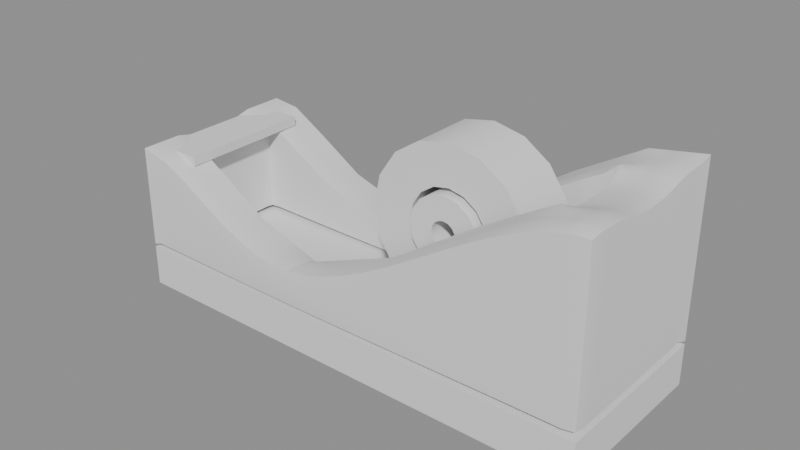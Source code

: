 # Source: scotch_c60_surface.blend  (saved by Blender 5.2.44; exported with 4.5.12 LTS)
import bpy
from mathutils import Matrix  # noqa: F401  (used for matrix-valued properties, if any)

bpy.ops.wm.read_factory_settings(use_empty=True)
scene = bpy.context.scene
scene.name = 'Scene'

# ---- meshes
me_lower_weighted_basemesh = bpy.data.meshes.new('lower_weighted_baseMesh')
me_lower_weighted_basemesh.from_pydata([(-0.07935, -0.02855, 0.0), (0.07935, -0.02855, 0.0), (0.07935, -0.02855, 0.0135), (-0.07935, -0.02855, 0.0135), (-0.07935, 0.02855, 0.0), (0.07935, 0.02855, 0.0), (0.07935, 0.02855, 0.0135), (-0.07935, 0.02855, 0.0135)], [], [(3, 2, 1, 0), (4, 5, 6, 7), (0, 1, 5, 4), (1, 2, 6, 5), (2, 3, 7, 6), (3, 0, 4, 7)])
me_lower_weighted_basemesh.polygons.foreach_set('use_smooth', [True] * 6)
_k = set([(0, 1), (0, 3), (0, 4), (1, 2), (1, 5), (2, 3), (2, 6), (3, 7), (4, 5), (4, 7), (5, 6), (6, 7)])
me_lower_weighted_basemesh.attributes.new('sharp_edge', 'BOOLEAN', 'EDGE').data.foreach_set('value', [ (min(e.vertices), max(e.vertices)) in _k for e in me_lower_weighted_basemesh.edges])
_uv = me_lower_weighted_basemesh.uv_layers.new(name='ProfileUV')
_uv.uv.foreach_set('vector', [-0.07935, 0.0135, 0.07935, 0.0135, 0.07935, 0.0, -0.07935, 0.0, -0.07935, 0.0, 0.07935, 0.0, 0.07935, 0.0135, -0.07935, 0.0135, -0.07935, 0.0, 0.07935, 0.0, 0.07935, 0.0, -0.07935, 0.0, 0.07935, 0.0, 0.07935, 0.0135, 0.07935, 0.0135, 0.07935, 0.0, 0.07935, 0.0135, -0.07935, 0.0135, -0.07935, 0.0135, 0.07935, 0.0135, -0.07935, 0.0135, -0.07935, 0.0, -0.07935, 0.0, -0.07935, 0.0135])
me_lower_weighted_basemesh.update()
me_connected_upper_shellmesh = bpy.data.meshes.new('connected_upper_shellMesh')
me_connected_upper_shellmesh.from_pydata([(-0.07935, -0.02855, 0.0145), (-0.07935, -0.015, 0.0145), (-0.07935, -0.007, 0.0145), (-0.07935, 0.007, 0.0145), (-0.07935, 0.015, 0.0145), (-0.07935, 0.02855, 0.0145), (-0.07, -0.02855, 0.0145), (-0.07, -0.015, 0.0145), (-0.07, -0.007, 0.0145), (-0.07, 0.007, 0.0145), (-0.07, 0.015, 0.0145), (-0.07, 0.02855, 0.0145), (-0.058, -0.02855, 0.0145), (-0.058, -0.015, 0.0145), (-0.058, 0.015, 0.0145), (-0.058, 0.02855, 0.0145), (-0.042, -0.02855, 0.0145), (-0.042, -0.015, 0.0145), (-0.042, 0.015, 0.0145), (-0.042, 0.02855, 0.0145), (-0.02, -0.02855, 0.0145), (-0.02, -0.015, 0.0145), (-0.02, 0.015, 0.0145), (-0.02, 0.02855, 0.0145), (0.01, -0.02855, 0.0145), (0.01, -0.015, 0.0145), (0.01, 0.015, 0.0145), (0.01, 0.02855, 0.0145), (0.04, -0.02855, 0.0145), (0.04, -0.015, 0.0145), (0.04, 0.015, 0.0145), (0.04, 0.02855, 0.0145), (0.062, -0.02855, 0.0145), (0.062, -0.015, 0.0145), (0.062, -0.007, 0.0145), (0.062, 0.007, 0.0145), (0.062, 0.015, 0.0145), (0.062, 0.02855, 0.0145), (0.07935, -0.02855, 0.0145), (0.07935, -0.015, 0.0145), (0.07935, -0.007, 0.0145), (0.07935, 0.007, 0.0145), (0.07935, 0.015, 0.0145), (0.07935, 0.02855, 0.0145), (-0.07935, -0.02855, 0.048), (-0.07935, -0.015, 0.048), (-0.07935, -0.007, 0.046), (-0.07935, 0.007, 0.046), (-0.07935, 0.015, 0.048), (-0.07935, 0.02855, 0.048), (-0.07, -0.02855, 0.047), (-0.07, -0.015, 0.047), (-0.07, -0.007, 0.043), (-0.07, 0.007, 0.043), (-0.07, 0.015, 0.047), (-0.07, 0.02855, 0.047), (-0.058, -0.02855, 0.04), (-0.058, -0.015, 0.04), (-0.058, 0.015, 0.04), (-0.058, 0.02855, 0.04), (-0.042, -0.02855, 0.03), (-0.042, -0.015, 0.03), (-0.042, 0.015, 0.03), (-0.042, 0.02855, 0.03), (-0.02, -0.02855, 0.023), (-0.02, -0.015, 0.023), (-0.02, 0.015, 0.023), (-0.02, 0.02855, 0.023), (0.01, -0.02855, 0.035), (0.01, -0.015, 0.035), (0.01, 0.015, 0.035), (0.01, 0.02855, 0.035), (0.04, -0.02855, 0.055), (0.04, -0.015, 0.055), (0.04, 0.015, 0.055), (0.04, 0.02855, 0.055), (0.062, -0.02855, 0.068), (0.062, -0.015, 0.068), (0.062, -0.007, 0.064), (0.062, 0.007, 0.064), (0.062, 0.015, 0.068), (0.062, 0.02855, 0.068), (0.07935, -0.02855, 0.071), (0.07935, -0.015, 0.071), (0.07935, -0.007, 0.068), (0.07935, 0.007, 0.068), (0.07935, 0.015, 0.071), (0.07935, 0.02855, 0.071)], [], [(0, 1, 7, 6), (50, 51, 45, 44), (1, 2, 8, 7), (51, 52, 46, 45), (2, 3, 9, 8), (52, 53, 47, 46), (3, 4, 10, 9), (53, 54, 48, 47), (4, 5, 11, 10), (54, 55, 49, 48), (6, 7, 13, 12), (56, 57, 51, 50), (10, 11, 15, 14), (58, 59, 55, 54), (12, 13, 17, 16), (60, 61, 57, 56), (14, 15, 19, 18), (62, 63, 59, 58), (16, 17, 21, 20), (64, 65, 61, 60), (18, 19, 23, 22), (66, 67, 63, 62), (20, 21, 25, 24), (68, 69, 65, 64), (22, 23, 27, 26), (70, 71, 67, 66), (24, 25, 29, 28), (72, 73, 69, 68), (26, 27, 31, 30), (74, 75, 71, 70), (28, 29, 33, 32), (76, 77, 73, 72), (30, 31, 37, 36), (80, 81, 75, 74), (32, 33, 39, 38), (82, 83, 77, 76), (33, 34, 40, 39), (83, 84, 78, 77), (34, 35, 41, 40), (84, 85, 79, 78), (35, 36, 42, 41), (85, 86, 80, 79), (36, 37, 43, 42), (86, 87, 81, 80), (0, 1, 45, 44), (0, 6, 50, 44), (1, 2, 46, 45), (2, 3, 47, 46), (3, 4, 48, 47), (4, 5, 49, 48), (5, 11, 55, 49), (6, 12, 56, 50), (7, 8, 52, 51), (7, 13, 57, 51), (8, 9, 53, 52), (9, 10, 54, 53), (10, 14, 58, 54), (11, 15, 59, 55), (12, 16, 60, 56), (13, 17, 61, 57), (14, 18, 62, 58), (15, 19, 63, 59), (16, 20, 64, 60), (17, 21, 65, 61), (18, 22, 66, 62), (19, 23, 67, 63), (20, 24, 68, 64), (21, 25, 69, 65), (22, 26, 70, 66), (23, 27, 71, 67), (24, 28, 72, 68), (25, 29, 73, 69), (26, 30, 74, 70), (27, 31, 75, 71), (28, 32, 76, 72), (29, 33, 77, 73), (30, 36, 80, 74), (31, 37, 81, 75), (32, 38, 82, 76), (33, 34, 78, 77), (34, 35, 79, 78), (35, 36, 80, 79), (37, 43, 87, 81), (38, 39, 83, 82), (39, 40, 84, 83), (40, 41, 85, 84), (41, 42, 86, 85), (42, 43, 87, 86)])
me_connected_upper_shellmesh.polygons.foreach_set('use_smooth', [True] * 88)
_k = set([(0, 1), (0, 6), (0, 44), (1, 2), (2, 3), (3, 4), (4, 5), (5, 11), (5, 49), (6, 12), (7, 8), (7, 13), (7, 51), (8, 9), (9, 10), (10, 14), (10, 54), (11, 15), (12, 16), (13, 17), (14, 18), (15, 19), (16, 20), (17, 21), (18, 22), (19, 23), (20, 24), (21, 25), (22, 26), (23, 27), (24, 28), (25, 29), (26, 30), (27, 31), (28, 32), (29, 33), (30, 36), (31, 37), (32, 38), (33, 34), (33, 77), (34, 35), (35, 36), (36, 80), (37, 43), (38, 39), (38, 82), (39, 40), (40, 41), (41, 42), (42, 43), (43, 87), (44, 45), (44, 50), (45, 46), (46, 47), (47, 48), (48, 49), (49, 55), (50, 56), (51, 52), (51, 57), (52, 53), (53, 54), (54, 58), (55, 59), (56, 60), (57, 61), (58, 62), (59, 63), (60, 64), (61, 65), (62, 66), (63, 67), (64, 65), (64, 68), (65, 69), (66, 67), (66, 70), (67, 71), (68, 72), (69, 73), (70, 74), (71, 75), (72, 76), (73, 77), (74, 80), (75, 81), (76, 82), (77, 78), (78, 79), (79, 80), (81, 87), (82, 83), (83, 84), (84, 85), (85, 86), (86, 87)])
me_connected_upper_shellmesh.attributes.new('sharp_edge', 'BOOLEAN', 'EDGE').data.foreach_set('value', [ (min(e.vertices), max(e.vertices)) in _k for e in me_connected_upper_shellmesh.edges])
_k = {(0, 6): 0.65, (0, 1): 0.65, (44, 50): 0.65, (44, 45): 0.65, (1, 2): 0.65, (7, 8): 0.65, (51, 52): 0.65, (45, 46): 0.65, (2, 3): 0.65, (8, 9): 0.65, (52, 53): 0.65, (46, 47): 0.65, (3, 4): 0.65, (9, 10): 0.65, (53, 54): 0.65, (47, 48): 0.65, (4, 5): 0.65, (5, 11): 0.65, (49, 55): 0.65, (48, 49): 0.65, (6, 12): 0.65, (7, 13): 0.65, (50, 56): 0.65, (51, 57): 0.65, (10, 14): 0.65, (11, 15): 0.65, (54, 58): 0.65, (55, 59): 0.65, (12, 16): 0.65, (13, 17): 0.65, (56, 60): 0.65, (57, 61): 0.65, (14, 18): 0.65, (15, 19): 0.65, (58, 62): 0.65, (59, 63): 0.65, (16, 20): 0.65, (17, 21): 0.65, (60, 64): 0.65, (61, 65): 0.65, (18, 22): 0.65, (19, 23): 0.65, (62, 66): 0.65, (63, 67): 0.65, (20, 24): 0.65, (21, 25): 0.65, (64, 68): 0.65, (65, 69): 0.65, (22, 26): 0.65, (23, 27): 0.65, (66, 70): 0.65, (67, 71): 0.65, (24, 28): 0.65, (25, 29): 0.65, (68, 72): 0.65, (69, 73): 0.65, (26, 30): 0.65, (27, 31): 0.65, (70, 74): 0.65, (71, 75): 0.65, (28, 32): 0.65, (29, 33): 0.65, (72, 76): 0.65, (73, 77): 0.65, (30, 36): 0.65, (31, 37): 0.65, (74, 80): 0.65, (75, 81): 0.65, (32, 38): 0.65, (38, 39): 0.65, (76, 82): 0.65, (82, 83): 0.65, (33, 34): 0.65, (39, 40): 0.65, (83, 84): 0.65, (77, 78): 0.65, (34, 35): 0.65, (40, 41): 0.65, (84, 85): 0.65, (78, 79): 0.65, (35, 36): 0.65, (41, 42): 0.65, (85, 86): 0.65, (79, 80): 0.65, (37, 43): 0.65, (42, 43): 0.65, (86, 87): 0.65, (81, 87): 0.65, (0, 44): 0.65, (5, 49): 0.65, (7, 51): 0.65, (10, 54): 0.65, (33, 77): 0.65, (36, 80): 0.65, (38, 82): 0.65, (43, 87): 0.65}
me_connected_upper_shellmesh.attributes.new('crease_edge', 'FLOAT', 'EDGE').data.foreach_set('value', [_k.get((min(e.vertices), max(e.vertices)), 0.0) for e in me_connected_upper_shellmesh.edges])
_uv = me_connected_upper_shellmesh.uv_layers.new(name='QuadShellUV')
_uv.uv.foreach_set('vector', [0.0, 0.0, 1.0, 0.0, 1.0, 1.0, 0.0, 1.0, 0.0, 0.0, 1.0, 0.0, 1.0, 1.0, 0.0, 1.0, 0.0, 0.0, 1.0, 0.0, 1.0, 1.0, 0.0, 1.0, 0.0, 0.0, 1.0, 0.0, 1.0, 1.0, 0.0, 1.0, 0.0, 0.0, 1.0, 0.0, 1.0, 1.0, 0.0, 1.0, 0.0, 0.0, 1.0, 0.0, 1.0, 1.0, 0.0, 1.0, 0.0, 0.0, 1.0, 0.0, 1.0, 1.0, 0.0, 1.0, 0.0, 0.0, 1.0, 0.0, 1.0, 1.0, 0.0, 1.0, 0.0, 0.0, 1.0, 0.0, 1.0, 1.0, 0.0, 1.0, 0.0, 0.0, 1.0, 0.0, 1.0, 1.0, 0.0, 1.0, 0.0, 0.0, 1.0, 0.0, 1.0, 1.0, 0.0, 1.0, 0.0, 0.0, 1.0, 0.0, 1.0, 1.0, 0.0, 1.0, 0.0, 0.0, 1.0, 0.0, 1.0, 1.0, 0.0, 1.0, 0.0, 0.0, 1.0, 0.0, 1.0, 1.0, 0.0, 1.0, 0.0, 0.0, 1.0, 0.0, 1.0, 1.0, 0.0, 1.0, 0.0, 0.0, 1.0, 0.0, 1.0, 1.0, 0.0, 1.0, 0.0, 0.0, 1.0, 0.0, 1.0, 1.0, 0.0, 1.0, 0.0, 0.0, 1.0, 0.0, 1.0, 1.0, 0.0, 1.0, 0.0, 0.0, 1.0, 0.0, 1.0, 1.0, 0.0, 1.0, 0.0, 0.0, 1.0, 0.0, 1.0, 1.0, 0.0, 1.0, 0.0, 0.0, 1.0, 0.0, 1.0, 1.0, 0.0, 1.0, 0.0, 0.0, 1.0, 0.0, 1.0, 1.0, 0.0, 1.0, 0.0, 0.0, 1.0, 0.0, 1.0, 1.0, 0.0, 1.0, 0.0, 0.0, 1.0, 0.0, 1.0, 1.0, 0.0, 1.0, 0.0, 0.0, 1.0, 0.0, 1.0, 1.0, 0.0, 1.0, 0.0, 0.0, 1.0, 0.0, 1.0, 1.0, 0.0, 1.0, 0.0, 0.0, 1.0, 0.0, 1.0, 1.0, 0.0, 1.0, 0.0, 0.0, 1.0, 0.0, 1.0, 1.0, 0.0, 1.0, 0.0, 0.0, 1.0, 0.0, 1.0, 1.0, 0.0, 1.0, 0.0, 0.0, 1.0, 0.0, 1.0, 1.0, 0.0, 1.0, 0.0, 0.0, 1.0, 0.0, 1.0, 1.0, 0.0, 1.0, 0.0, 0.0, 1.0, 0.0, 1.0, 1.0, 0.0, 1.0, 0.0, 0.0, 1.0, 0.0, 1.0, 1.0, 0.0, 1.0, 0.0, 0.0, 1.0, 0.0, 1.0, 1.0, 0.0, 1.0, 0.0, 0.0, 1.0, 0.0, 1.0, 1.0, 0.0, 1.0, 0.0, 0.0, 1.0, 0.0, 1.0, 1.0, 0.0, 1.0, 0.0, 0.0, 1.0, 0.0, 1.0, 1.0, 0.0, 1.0, 0.0, 0.0, 1.0, 0.0, 1.0, 1.0, 0.0, 1.0, 0.0, 0.0, 1.0, 0.0, 1.0, 1.0, 0.0, 1.0, 0.0, 0.0, 1.0, 0.0, 1.0, 1.0, 0.0, 1.0, 0.0, 0.0, 1.0, 0.0, 1.0, 1.0, 0.0, 1.0, 0.0, 0.0, 1.0, 0.0, 1.0, 1.0, 0.0, 1.0, 0.0, 0.0, 1.0, 0.0, 1.0, 1.0, 0.0, 1.0, 0.0, 0.0, 1.0, 0.0, 1.0, 1.0, 0.0, 1.0, 0.0, 0.0, 1.0, 0.0, 1.0, 1.0, 0.0, 1.0, 0.0, 0.0, 1.0, 0.0, 1.0, 1.0, 0.0, 1.0, 0.0, 0.0, 1.0, 0.0, 1.0, 1.0, 0.0, 1.0, 0.0, 0.0, 1.0, 0.0, 1.0, 1.0, 0.0, 1.0, 0.0, 0.0, 1.0, 0.0, 1.0, 1.0, 0.0, 1.0, 0.0, 0.0, 1.0, 0.0, 1.0, 1.0, 0.0, 1.0, 0.0, 0.0, 1.0, 0.0, 1.0, 1.0, 0.0, 1.0, 0.0, 0.0, 1.0, 0.0, 1.0, 1.0, 0.0, 1.0, 0.0, 0.0, 1.0, 0.0, 1.0, 1.0, 0.0, 1.0, 0.0, 0.0, 1.0, 0.0, 1.0, 1.0, 0.0, 1.0, 0.0, 0.0, 1.0, 0.0, 1.0, 1.0, 0.0, 1.0, 0.0, 0.0, 1.0, 0.0, 1.0, 1.0, 0.0, 1.0, 0.0, 0.0, 1.0, 0.0, 1.0, 1.0, 0.0, 1.0, 0.0, 0.0, 1.0, 0.0, 1.0, 1.0, 0.0, 1.0, 0.0, 0.0, 1.0, 0.0, 1.0, 1.0, 0.0, 1.0, 0.0, 0.0, 1.0, 0.0, 1.0, 1.0, 0.0, 1.0, 0.0, 0.0, 1.0, 0.0, 1.0, 1.0, 0.0, 1.0, 0.0, 0.0, 1.0, 0.0, 1.0, 1.0, 0.0, 1.0, 0.0, 0.0, 1.0, 0.0, 1.0, 1.0, 0.0, 1.0, 0.0, 0.0, 1.0, 0.0, 1.0, 1.0, 0.0, 1.0, 0.0, 0.0, 1.0, 0.0, 1.0, 1.0, 0.0, 1.0, 0.0, 0.0, 1.0, 0.0, 1.0, 1.0, 0.0, 1.0, 0.0, 0.0, 1.0, 0.0, 1.0, 1.0, 0.0, 1.0, 0.0, 0.0, 1.0, 0.0, 1.0, 1.0, 0.0, 1.0, 0.0, 0.0, 1.0, 0.0, 1.0, 1.0, 0.0, 1.0, 0.0, 0.0, 1.0, 0.0, 1.0, 1.0, 0.0, 1.0, 0.0, 0.0, 1.0, 0.0, 1.0, 1.0, 0.0, 1.0, 0.0, 0.0, 1.0, 0.0, 1.0, 1.0, 0.0, 1.0, 0.0, 0.0, 1.0, 0.0, 1.0, 1.0, 0.0, 1.0, 0.0, 0.0, 1.0, 0.0, 1.0, 1.0, 0.0, 1.0, 0.0, 0.0, 1.0, 0.0, 1.0, 1.0, 0.0, 1.0, 0.0, 0.0, 1.0, 0.0, 1.0, 1.0, 0.0, 1.0, 0.0, 0.0, 1.0, 0.0, 1.0, 1.0, 0.0, 1.0, 0.0, 0.0, 1.0, 0.0, 1.0, 1.0, 0.0, 1.0, 0.0, 0.0, 1.0, 0.0, 1.0, 1.0, 0.0, 1.0, 0.0, 0.0, 1.0, 0.0, 1.0, 1.0, 0.0, 1.0, 0.0, 0.0, 1.0, 0.0, 1.0, 1.0, 0.0, 1.0, 0.0, 0.0, 1.0, 0.0, 1.0, 1.0, 0.0, 1.0, 0.0, 0.0, 1.0, 0.0, 1.0, 1.0, 0.0, 1.0, 0.0, 0.0, 1.0, 0.0, 1.0, 1.0, 0.0, 1.0, 0.0, 0.0, 1.0, 0.0, 1.0, 1.0, 0.0, 1.0, 0.0, 0.0, 1.0, 0.0, 1.0, 1.0, 0.0, 1.0, 0.0, 0.0, 1.0, 0.0, 1.0, 1.0, 0.0, 1.0, 0.0, 0.0, 1.0, 0.0, 1.0, 1.0, 0.0, 1.0])
me_connected_upper_shellmesh.update()
me_tape_rollmesh = bpy.data.meshes.new('tape_rollMesh')
me_tape_rollmesh.from_pydata([(0.013, 0.0, -0.01), (0.026, 0.0, -0.01), (0.026, 0.0, 0.01), (0.013, 0.0, 0.01), (0.01201, 0.004975, -0.01), (0.02402, 0.00995, -0.01), (0.02402, 0.00995, 0.01), (0.01201, 0.004975, 0.01), (0.009192, 0.009192, -0.01), (0.01838, 0.01838, -0.01), (0.01838, 0.01838, 0.01), (0.009192, 0.009192, 0.01), (0.004975, 0.01201, -0.01), (0.00995, 0.02402, -0.01), (0.00995, 0.02402, 0.01), (0.004975, 0.01201, 0.01), (7.96e-19, 0.013, -0.01), (1.592e-18, 0.026, -0.01), (1.592e-18, 0.026, 0.01), (7.96e-19, 0.013, 0.01), (-0.004975, 0.01201, -0.01), (-0.00995, 0.02402, -0.01), (-0.00995, 0.02402, 0.01), (-0.004975, 0.01201, 0.01), (-0.009192, 0.009192, -0.01), (-0.01838, 0.01838, -0.01), (-0.01838, 0.01838, 0.01), (-0.009192, 0.009192, 0.01), (-0.01201, 0.004975, -0.01), (-0.02402, 0.00995, -0.01), (-0.02402, 0.00995, 0.01), (-0.01201, 0.004975, 0.01), (-0.013, 1.592e-18, -0.01), (-0.026, 3.184e-18, -0.01), (-0.026, 3.184e-18, 0.01), (-0.013, 1.592e-18, 0.01), (-0.01201, -0.004975, -0.01), (-0.02402, -0.00995, -0.01), (-0.02402, -0.00995, 0.01), (-0.01201, -0.004975, 0.01), (-0.009192, -0.009192, -0.01), (-0.01838, -0.01838, -0.01), (-0.01838, -0.01838, 0.01), (-0.009192, -0.009192, 0.01), (-0.004975, -0.01201, -0.01), (-0.00995, -0.02402, -0.01), (-0.00995, -0.02402, 0.01), (-0.004975, -0.01201, 0.01), (-2.388e-18, -0.013, -0.01), (-4.776e-18, -0.026, -0.01), (-4.776e-18, -0.026, 0.01), (-2.388e-18, -0.013, 0.01), (0.004975, -0.01201, -0.01), (0.00995, -0.02402, -0.01), (0.00995, -0.02402, 0.01), (0.004975, -0.01201, 0.01), (0.009192, -0.009192, -0.01), (0.01838, -0.01838, -0.01), (0.01838, -0.01838, 0.01), (0.009192, -0.009192, 0.01), (0.01201, -0.004975, -0.01), (0.02402, -0.00995, -0.01), (0.02402, -0.00995, 0.01), (0.01201, -0.004975, 0.01)], [], [(0, 4, 5, 1), (1, 5, 6, 2), (2, 6, 7, 3), (3, 7, 4, 0), (4, 8, 9, 5), (5, 9, 10, 6), (6, 10, 11, 7), (7, 11, 8, 4), (8, 12, 13, 9), (9, 13, 14, 10), (10, 14, 15, 11), (11, 15, 12, 8), (12, 16, 17, 13), (13, 17, 18, 14), (14, 18, 19, 15), (15, 19, 16, 12), (16, 20, 21, 17), (17, 21, 22, 18), (18, 22, 23, 19), (19, 23, 20, 16), (20, 24, 25, 21), (21, 25, 26, 22), (22, 26, 27, 23), (23, 27, 24, 20), (24, 28, 29, 25), (25, 29, 30, 26), (26, 30, 31, 27), (27, 31, 28, 24), (28, 32, 33, 29), (29, 33, 34, 30), (30, 34, 35, 31), (31, 35, 32, 28), (32, 36, 37, 33), (33, 37, 38, 34), (34, 38, 39, 35), (35, 39, 36, 32), (36, 40, 41, 37), (37, 41, 42, 38), (38, 42, 43, 39), (39, 43, 40, 36), (40, 44, 45, 41), (41, 45, 46, 42), (42, 46, 47, 43), (43, 47, 44, 40), (44, 48, 49, 45), (45, 49, 50, 46), (46, 50, 51, 47), (47, 51, 48, 44), (48, 52, 53, 49), (49, 53, 54, 50), (50, 54, 55, 51), (51, 55, 52, 48), (52, 56, 57, 53), (53, 57, 58, 54), (54, 58, 59, 55), (55, 59, 56, 52), (56, 60, 61, 57), (57, 61, 62, 58), (58, 62, 63, 59), (59, 63, 60, 56), (60, 0, 1, 61), (61, 1, 2, 62), (62, 2, 3, 63), (63, 3, 0, 60)])
me_tape_rollmesh.polygons.foreach_set('use_smooth', [True] * 64)
_k = set([(0, 4), (0, 60), (1, 5), (1, 61), (2, 6), (2, 62), (3, 7), (3, 63), (4, 8), (5, 9), (6, 10), (7, 11), (8, 12), (9, 13), (10, 14), (11, 15), (12, 16), (13, 17), (14, 18), (15, 19), (16, 20), (17, 21), (18, 22), (19, 23), (20, 24), (21, 25), (22, 26), (23, 27), (24, 28), (25, 29), (26, 30), (27, 31), (28, 32), (29, 33), (30, 34), (31, 35), (32, 36), (33, 37), (34, 38), (35, 39), (36, 40), (37, 41), (38, 42), (39, 43), (40, 44), (41, 45), (42, 46), (43, 47), (44, 48), (45, 49), (46, 50), (47, 51), (48, 52), (49, 53), (50, 54), (51, 55), (52, 56), (53, 57), (54, 58), (55, 59), (56, 60), (57, 61), (58, 62), (59, 63)])
me_tape_rollmesh.attributes.new('sharp_edge', 'BOOLEAN', 'EDGE').data.foreach_set('value', [ (min(e.vertices), max(e.vertices)) in _k for e in me_tape_rollmesh.edges])
_uv = me_tape_rollmesh.uv_layers.new(name='ProfileUV')
_uv.uv.foreach_set('vector', [0.0, 0.0, 0.0625, 0.0, 0.0625, 0.0, 0.0, 0.0, 0.0, 0.0, 0.0625, 0.0, 0.0625, 1.0, 0.0, 1.0, 0.0, 1.0, 0.0625, 1.0, 0.0625, 1.0, 0.0, 1.0, 0.0, 1.0, 0.0625, 1.0, 0.0625, 0.0, 0.0, 0.0, 0.0625, 0.0, 0.125, 0.0, 0.125, 0.0, 0.0625, 0.0, 0.0625, 0.0, 0.125, 0.0, 0.125, 1.0, 0.0625, 1.0, 0.0625, 1.0, 0.125, 1.0, 0.125, 1.0, 0.0625, 1.0, 0.0625, 1.0, 0.125, 1.0, 0.125, 0.0, 0.0625, 0.0, 0.125, 0.0, 0.1875, 0.0, 0.1875, 0.0, 0.125, 0.0, 0.125, 0.0, 0.1875, 0.0, 0.1875, 1.0, 0.125, 1.0, 0.125, 1.0, 0.1875, 1.0, 0.1875, 1.0, 0.125, 1.0, 0.125, 1.0, 0.1875, 1.0, 0.1875, 0.0, 0.125, 0.0, 0.1875, 0.0, 0.25, 0.0, 0.25, 0.0, 0.1875, 0.0, 0.1875, 0.0, 0.25, 0.0, 0.25, 1.0, 0.1875, 1.0, 0.1875, 1.0, 0.25, 1.0, 0.25, 1.0, 0.1875, 1.0, 0.1875, 1.0, 0.25, 1.0, 0.25, 0.0, 0.1875, 0.0, 0.25, 0.0, 0.3125, 0.0, 0.3125, 0.0, 0.25, 0.0, 0.25, 0.0, 0.3125, 0.0, 0.3125, 1.0, 0.25, 1.0, 0.25, 1.0, 0.3125, 1.0, 0.3125, 1.0, 0.25, 1.0, 0.25, 1.0, 0.3125, 1.0, 0.3125, 0.0, 0.25, 0.0, 0.3125, 0.0, 0.375, 0.0, 0.375, 0.0, 0.3125, 0.0, 0.3125, 0.0, 0.375, 0.0, 0.375, 1.0, 0.3125, 1.0, 0.3125, 1.0, 0.375, 1.0, 0.375, 1.0, 0.3125, 1.0, 0.3125, 1.0, 0.375, 1.0, 0.375, 0.0, 0.3125, 0.0, 0.375, 0.0, 0.4375, 0.0, 0.4375, 0.0, 0.375, 0.0, 0.375, 0.0, 0.4375, 0.0, 0.4375, 1.0, 0.375, 1.0, 0.375, 1.0, 0.4375, 1.0, 0.4375, 1.0, 0.375, 1.0, 0.375, 1.0, 0.4375, 1.0, 0.4375, 0.0, 0.375, 0.0, 0.4375, 0.0, 0.5, 0.0, 0.5, 0.0, 0.4375, 0.0, 0.4375, 0.0, 0.5, 0.0, 0.5, 1.0, 0.4375, 1.0, 0.4375, 1.0, 0.5, 1.0, 0.5, 1.0, 0.4375, 1.0, 0.4375, 1.0, 0.5, 1.0, 0.5, 0.0, 0.4375, 0.0, 0.5, 0.0, 0.5625, 0.0, 0.5625, 0.0, 0.5, 0.0, 0.5, 0.0, 0.5625, 0.0, 0.5625, 1.0, 0.5, 1.0, 0.5, 1.0, 0.5625, 1.0, 0.5625, 1.0, 0.5, 1.0, 0.5, 1.0, 0.5625, 1.0, 0.5625, 0.0, 0.5, 0.0, 0.5625, 0.0, 0.625, 0.0, 0.625, 0.0, 0.5625, 0.0, 0.5625, 0.0, 0.625, 0.0, 0.625, 1.0, 0.5625, 1.0, 0.5625, 1.0, 0.625, 1.0, 0.625, 1.0, 0.5625, 1.0, 0.5625, 1.0, 0.625, 1.0, 0.625, 0.0, 0.5625, 0.0, 0.625, 0.0, 0.6875, 0.0, 0.6875, 0.0, 0.625, 0.0, 0.625, 0.0, 0.6875, 0.0, 0.6875, 1.0, 0.625, 1.0, 0.625, 1.0, 0.6875, 1.0, 0.6875, 1.0, 0.625, 1.0, 0.625, 1.0, 0.6875, 1.0, 0.6875, 0.0, 0.625, 0.0, 0.6875, 0.0, 0.75, 0.0, 0.75, 0.0, 0.6875, 0.0, 0.6875, 0.0, 0.75, 0.0, 0.75, 1.0, 0.6875, 1.0, 0.6875, 1.0, 0.75, 1.0, 0.75, 1.0, 0.6875, 1.0, 0.6875, 1.0, 0.75, 1.0, 0.75, 0.0, 0.6875, 0.0, 0.75, 0.0, 0.8125, 0.0, 0.8125, 0.0, 0.75, 0.0, 0.75, 0.0, 0.8125, 0.0, 0.8125, 1.0, 0.75, 1.0, 0.75, 1.0, 0.8125, 1.0, 0.8125, 1.0, 0.75, 1.0, 0.75, 1.0, 0.8125, 1.0, 0.8125, 0.0, 0.75, 0.0, 0.8125, 0.0, 0.875, 0.0, 0.875, 0.0, 0.8125, 0.0, 0.8125, 0.0, 0.875, 0.0, 0.875, 1.0, 0.8125, 1.0, 0.8125, 1.0, 0.875, 1.0, 0.875, 1.0, 0.8125, 1.0, 0.8125, 1.0, 0.875, 1.0, 0.875, 0.0, 0.8125, 0.0, 0.875, 0.0, 0.9375, 0.0, 0.9375, 0.0, 0.875, 0.0, 0.875, 0.0, 0.9375, 0.0, 0.9375, 1.0, 0.875, 1.0, 0.875, 1.0, 0.9375, 1.0, 0.9375, 1.0, 0.875, 1.0, 0.875, 1.0, 0.9375, 1.0, 0.9375, 0.0, 0.875, 0.0, 0.9375, 0.0, 0.0, 0.0, 0.0, 0.0, 0.9375, 0.0, 0.9375, 0.0, 0.0, 0.0, 0.0, 1.0, 0.9375, 1.0, 0.9375, 1.0, 0.0, 1.0, 0.0, 1.0, 0.9375, 1.0, 0.9375, 1.0, 0.0, 1.0, 0.0, 0.0, 0.9375, 0.0])
me_tape_rollmesh.update()
me_attached_hubmesh = bpy.data.meshes.new('attached_hubMesh')
me_attached_hubmesh.from_pydata([(0.004, 0.0, -0.012), (0.0115, 0.0, -0.012), (0.0115, 0.0, 0.012), (0.004, 0.0, 0.012), (0.003696, 0.001531, -0.012), (0.01062, 0.004401, -0.012), (0.01062, 0.004401, 0.012), (0.003696, 0.001531, 0.012), (0.002828, 0.002828, -0.012), (0.008132, 0.008132, -0.012), (0.008132, 0.008132, 0.012), (0.002828, 0.002828, 0.012), (0.001531, 0.003696, -0.012), (0.004401, 0.01062, -0.012), (0.004401, 0.01062, 0.012), (0.001531, 0.003696, 0.012), (2.449e-19, 0.004, -0.012), (7.042e-19, 0.0115, -0.012), (7.042e-19, 0.0115, 0.012), (2.449e-19, 0.004, 0.012), (-0.001531, 0.003696, -0.012), (-0.004401, 0.01062, -0.012), (-0.004401, 0.01062, 0.012), (-0.001531, 0.003696, 0.012), (-0.002828, 0.002828, -0.012), (-0.008132, 0.008132, -0.012), (-0.008132, 0.008132, 0.012), (-0.002828, 0.002828, 0.012), (-0.003696, 0.001531, -0.012), (-0.01062, 0.004401, -0.012), (-0.01062, 0.004401, 0.012), (-0.003696, 0.001531, 0.012), (-0.004, 4.899e-19, -0.012), (-0.0115, 1.408e-18, -0.012), (-0.0115, 1.408e-18, 0.012), (-0.004, 4.899e-19, 0.012), (-0.003696, -0.001531, -0.012), (-0.01062, -0.004401, -0.012), (-0.01062, -0.004401, 0.012), (-0.003696, -0.001531, 0.012), (-0.002828, -0.002828, -0.012), (-0.008132, -0.008132, -0.012), (-0.008132, -0.008132, 0.012), (-0.002828, -0.002828, 0.012), (-0.001531, -0.003696, -0.012), (-0.004401, -0.01062, -0.012), (-0.004401, -0.01062, 0.012), (-0.001531, -0.003696, 0.012), (-7.348e-19, -0.004, -0.012), (-2.113e-18, -0.0115, -0.012), (-2.113e-18, -0.0115, 0.012), (-7.348e-19, -0.004, 0.012), (0.001531, -0.003696, -0.012), (0.004401, -0.01062, -0.012), (0.004401, -0.01062, 0.012), (0.001531, -0.003696, 0.012), (0.002828, -0.002828, -0.012), (0.008132, -0.008132, -0.012), (0.008132, -0.008132, 0.012), (0.002828, -0.002828, 0.012), (0.003696, -0.001531, -0.012), (0.01062, -0.004401, -0.012), (0.01062, -0.004401, 0.012), (0.003696, -0.001531, 0.012)], [], [(0, 4, 5, 1), (1, 5, 6, 2), (2, 6, 7, 3), (3, 7, 4, 0), (4, 8, 9, 5), (5, 9, 10, 6), (6, 10, 11, 7), (7, 11, 8, 4), (8, 12, 13, 9), (9, 13, 14, 10), (10, 14, 15, 11), (11, 15, 12, 8), (12, 16, 17, 13), (13, 17, 18, 14), (14, 18, 19, 15), (15, 19, 16, 12), (16, 20, 21, 17), (17, 21, 22, 18), (18, 22, 23, 19), (19, 23, 20, 16), (20, 24, 25, 21), (21, 25, 26, 22), (22, 26, 27, 23), (23, 27, 24, 20), (24, 28, 29, 25), (25, 29, 30, 26), (26, 30, 31, 27), (27, 31, 28, 24), (28, 32, 33, 29), (29, 33, 34, 30), (30, 34, 35, 31), (31, 35, 32, 28), (32, 36, 37, 33), (33, 37, 38, 34), (34, 38, 39, 35), (35, 39, 36, 32), (36, 40, 41, 37), (37, 41, 42, 38), (38, 42, 43, 39), (39, 43, 40, 36), (40, 44, 45, 41), (41, 45, 46, 42), (42, 46, 47, 43), (43, 47, 44, 40), (44, 48, 49, 45), (45, 49, 50, 46), (46, 50, 51, 47), (47, 51, 48, 44), (48, 52, 53, 49), (49, 53, 54, 50), (50, 54, 55, 51), (51, 55, 52, 48), (52, 56, 57, 53), (53, 57, 58, 54), (54, 58, 59, 55), (55, 59, 56, 52), (56, 60, 61, 57), (57, 61, 62, 58), (58, 62, 63, 59), (59, 63, 60, 56), (60, 0, 1, 61), (61, 1, 2, 62), (62, 2, 3, 63), (63, 3, 0, 60)])
me_attached_hubmesh.polygons.foreach_set('use_smooth', [True] * 64)
_k = set([(0, 4), (0, 60), (1, 5), (1, 61), (2, 6), (2, 62), (3, 7), (3, 63), (4, 8), (5, 9), (6, 10), (7, 11), (8, 12), (9, 13), (10, 14), (11, 15), (12, 16), (13, 17), (14, 18), (15, 19), (16, 20), (17, 21), (18, 22), (19, 23), (20, 24), (21, 25), (22, 26), (23, 27), (24, 28), (25, 29), (26, 30), (27, 31), (28, 32), (29, 33), (30, 34), (31, 35), (32, 36), (33, 37), (34, 38), (35, 39), (36, 40), (37, 41), (38, 42), (39, 43), (40, 44), (41, 45), (42, 46), (43, 47), (44, 48), (45, 49), (46, 50), (47, 51), (48, 52), (49, 53), (50, 54), (51, 55), (52, 56), (53, 57), (54, 58), (55, 59), (56, 60), (57, 61), (58, 62), (59, 63)])
me_attached_hubmesh.attributes.new('sharp_edge', 'BOOLEAN', 'EDGE').data.foreach_set('value', [ (min(e.vertices), max(e.vertices)) in _k for e in me_attached_hubmesh.edges])
_uv = me_attached_hubmesh.uv_layers.new(name='ProfileUV')
_uv.uv.foreach_set('vector', [0.0, 0.0, 0.0625, 0.0, 0.0625, 0.0, 0.0, 0.0, 0.0, 0.0, 0.0625, 0.0, 0.0625, 1.0, 0.0, 1.0, 0.0, 1.0, 0.0625, 1.0, 0.0625, 1.0, 0.0, 1.0, 0.0, 1.0, 0.0625, 1.0, 0.0625, 0.0, 0.0, 0.0, 0.0625, 0.0, 0.125, 0.0, 0.125, 0.0, 0.0625, 0.0, 0.0625, 0.0, 0.125, 0.0, 0.125, 1.0, 0.0625, 1.0, 0.0625, 1.0, 0.125, 1.0, 0.125, 1.0, 0.0625, 1.0, 0.0625, 1.0, 0.125, 1.0, 0.125, 0.0, 0.0625, 0.0, 0.125, 0.0, 0.1875, 0.0, 0.1875, 0.0, 0.125, 0.0, 0.125, 0.0, 0.1875, 0.0, 0.1875, 1.0, 0.125, 1.0, 0.125, 1.0, 0.1875, 1.0, 0.1875, 1.0, 0.125, 1.0, 0.125, 1.0, 0.1875, 1.0, 0.1875, 0.0, 0.125, 0.0, 0.1875, 0.0, 0.25, 0.0, 0.25, 0.0, 0.1875, 0.0, 0.1875, 0.0, 0.25, 0.0, 0.25, 1.0, 0.1875, 1.0, 0.1875, 1.0, 0.25, 1.0, 0.25, 1.0, 0.1875, 1.0, 0.1875, 1.0, 0.25, 1.0, 0.25, 0.0, 0.1875, 0.0, 0.25, 0.0, 0.3125, 0.0, 0.3125, 0.0, 0.25, 0.0, 0.25, 0.0, 0.3125, 0.0, 0.3125, 1.0, 0.25, 1.0, 0.25, 1.0, 0.3125, 1.0, 0.3125, 1.0, 0.25, 1.0, 0.25, 1.0, 0.3125, 1.0, 0.3125, 0.0, 0.25, 0.0, 0.3125, 0.0, 0.375, 0.0, 0.375, 0.0, 0.3125, 0.0, 0.3125, 0.0, 0.375, 0.0, 0.375, 1.0, 0.3125, 1.0, 0.3125, 1.0, 0.375, 1.0, 0.375, 1.0, 0.3125, 1.0, 0.3125, 1.0, 0.375, 1.0, 0.375, 0.0, 0.3125, 0.0, 0.375, 0.0, 0.4375, 0.0, 0.4375, 0.0, 0.375, 0.0, 0.375, 0.0, 0.4375, 0.0, 0.4375, 1.0, 0.375, 1.0, 0.375, 1.0, 0.4375, 1.0, 0.4375, 1.0, 0.375, 1.0, 0.375, 1.0, 0.4375, 1.0, 0.4375, 0.0, 0.375, 0.0, 0.4375, 0.0, 0.5, 0.0, 0.5, 0.0, 0.4375, 0.0, 0.4375, 0.0, 0.5, 0.0, 0.5, 1.0, 0.4375, 1.0, 0.4375, 1.0, 0.5, 1.0, 0.5, 1.0, 0.4375, 1.0, 0.4375, 1.0, 0.5, 1.0, 0.5, 0.0, 0.4375, 0.0, 0.5, 0.0, 0.5625, 0.0, 0.5625, 0.0, 0.5, 0.0, 0.5, 0.0, 0.5625, 0.0, 0.5625, 1.0, 0.5, 1.0, 0.5, 1.0, 0.5625, 1.0, 0.5625, 1.0, 0.5, 1.0, 0.5, 1.0, 0.5625, 1.0, 0.5625, 0.0, 0.5, 0.0, 0.5625, 0.0, 0.625, 0.0, 0.625, 0.0, 0.5625, 0.0, 0.5625, 0.0, 0.625, 0.0, 0.625, 1.0, 0.5625, 1.0, 0.5625, 1.0, 0.625, 1.0, 0.625, 1.0, 0.5625, 1.0, 0.5625, 1.0, 0.625, 1.0, 0.625, 0.0, 0.5625, 0.0, 0.625, 0.0, 0.6875, 0.0, 0.6875, 0.0, 0.625, 0.0, 0.625, 0.0, 0.6875, 0.0, 0.6875, 1.0, 0.625, 1.0, 0.625, 1.0, 0.6875, 1.0, 0.6875, 1.0, 0.625, 1.0, 0.625, 1.0, 0.6875, 1.0, 0.6875, 0.0, 0.625, 0.0, 0.6875, 0.0, 0.75, 0.0, 0.75, 0.0, 0.6875, 0.0, 0.6875, 0.0, 0.75, 0.0, 0.75, 1.0, 0.6875, 1.0, 0.6875, 1.0, 0.75, 1.0, 0.75, 1.0, 0.6875, 1.0, 0.6875, 1.0, 0.75, 1.0, 0.75, 0.0, 0.6875, 0.0, 0.75, 0.0, 0.8125, 0.0, 0.8125, 0.0, 0.75, 0.0, 0.75, 0.0, 0.8125, 0.0, 0.8125, 1.0, 0.75, 1.0, 0.75, 1.0, 0.8125, 1.0, 0.8125, 1.0, 0.75, 1.0, 0.75, 1.0, 0.8125, 1.0, 0.8125, 0.0, 0.75, 0.0, 0.8125, 0.0, 0.875, 0.0, 0.875, 0.0, 0.8125, 0.0, 0.8125, 0.0, 0.875, 0.0, 0.875, 1.0, 0.8125, 1.0, 0.8125, 1.0, 0.875, 1.0, 0.875, 1.0, 0.8125, 1.0, 0.8125, 1.0, 0.875, 1.0, 0.875, 0.0, 0.8125, 0.0, 0.875, 0.0, 0.9375, 0.0, 0.9375, 0.0, 0.875, 0.0, 0.875, 0.0, 0.9375, 0.0, 0.9375, 1.0, 0.875, 1.0, 0.875, 1.0, 0.9375, 1.0, 0.9375, 1.0, 0.875, 1.0, 0.875, 1.0, 0.9375, 1.0, 0.9375, 0.0, 0.875, 0.0, 0.9375, 0.0, 0.0, 0.0, 0.0, 0.0, 0.9375, 0.0, 0.9375, 0.0, 0.0, 0.0, 0.0, 1.0, 0.9375, 1.0, 0.9375, 1.0, 0.0, 1.0, 0.0, 1.0, 0.9375, 1.0, 0.9375, 1.0, 0.0, 1.0, 0.0, 0.0, 0.9375, 0.0])
me_attached_hubmesh.update()
me_cutter_blademesh = bpy.data.meshes.new('cutter_bladeMesh')
me_cutter_blademesh.from_pydata([(-0.079, -0.022, 0.044), (-0.064, -0.022, 0.044), (-0.064, -0.022, 0.047), (-0.079, -0.022, 0.047), (-0.079, 0.022, 0.044), (-0.064, 0.022, 0.044), (-0.064, 0.022, 0.047), (-0.079, 0.022, 0.047)], [], [(3, 2, 1, 0), (4, 5, 6, 7), (0, 1, 5, 4), (1, 2, 6, 5), (2, 3, 7, 6), (3, 0, 4, 7)])
_uv = me_cutter_blademesh.uv_layers.new(name='ProfileUV')
_uv.uv.foreach_set('vector', [-0.079, 0.047, -0.064, 0.047, -0.064, 0.044, -0.079, 0.044, -0.079, 0.044, -0.064, 0.044, -0.064, 0.047, -0.079, 0.047, -0.079, 0.044, -0.064, 0.044, -0.064, 0.044, -0.079, 0.044, -0.064, 0.044, -0.064, 0.047, -0.064, 0.047, -0.064, 0.044, -0.064, 0.047, -0.079, 0.047, -0.079, 0.047, -0.064, 0.047, -0.079, 0.047, -0.079, 0.044, -0.079, 0.044, -0.079, 0.047])
me_cutter_blademesh.update()

# ---- objects
ob_lower_weighted_base = bpy.data.objects.new('lower_weighted_base', me_lower_weighted_basemesh)
ob_connected_upper_shell = bpy.data.objects.new('connected_upper_shell', me_connected_upper_shellmesh)
ob_tape_roll = bpy.data.objects.new('tape_roll', me_tape_rollmesh)
ob_attached_hub = bpy.data.objects.new('attached_hub', me_attached_hubmesh)
ob_cutter_blade = bpy.data.objects.new('cutter_blade', me_cutter_blademesh)

# ---- transforms, parenting, visibility, modifiers, constraints
ob_lower_weighted_base.location = (0.0, 0.0, 0.0)
_m = ob_lower_weighted_base.modifiers.new('C60_Live_Base_Radius', 'BEVEL')
_m.width = 0.0025
_m.width_pct = 0.0025
_m.segments = 2
_m.limit_method = 'WEIGHT'
ob_connected_upper_shell.location = (0.0, 0.0, 0.0)
_m = ob_connected_upper_shell.modifiers.new('C60_Live_Subdivision', 'SUBSURF')
_m.levels = 2
ob_tape_roll.location = (0.025, 0.0, 0.046)
ob_tape_roll.rotation_euler = (1.571, 0.0, 0.0)
ob_attached_hub.location = (0.025, 0.0, 0.046)
ob_attached_hub.rotation_euler = (1.571, 0.0, 0.0)
ob_cutter_blade.location = (0.0, 0.0, 0.0)

# ---- collection membership
scene.collection.objects.link(ob_lower_weighted_base)
scene.collection.objects.link(ob_connected_upper_shell)
scene.collection.objects.link(ob_tape_roll)
scene.collection.objects.link(ob_attached_hub)
scene.collection.objects.link(ob_cutter_blade)

# ---- scene / render settings (as saved in the file)
scene.frame_start = 1; scene.frame_end = 250; scene.frame_set(1)
scene.render.engine = 'BLENDER_EEVEE_NEXT'
scene.render.bake_bias = 0.0
scene.render.bake_samples = 0
scene.render.compositor_device = 'GPU'
scene.eevee.use_volume_custom_range = False
scene.eevee.fast_gi_thickness_near = 0.1
scene.eevee.fast_gi_thickness_far = 0.0
scene.eevee.ray_tracing_options.screen_trace_thickness = 0.1
bpy.context.view_layer.update()

# ---- added for rendering (the .blend has no active camera and no usable light): camera, sun + grey world if the file has none
cam_auto = bpy.data.cameras.new('AutoCamera')
cam_auto.lens = 50.0
cam_auto.sensor_width = 36.0
cam_auto.clip_end = 1000.0
ob_auto_camera = bpy.data.objects.new('AutoCamera', cam_auto)
scene.collection.objects.link(ob_auto_camera)
ob_auto_camera.location = (0.185045, -0.222054, 0.184036)
ob_auto_camera.rotation_euler = (1.09748, -7.21219e-08, 0.694738)
scene.camera = ob_auto_camera
light_auto_sun = bpy.data.lights.new('AutoSun', 'SUN')
light_auto_sun.energy = 3.0
light_auto_sun.angle = 0.0523599
ob_auto_sun = bpy.data.objects.new('AutoSun', light_auto_sun)
scene.collection.objects.link(ob_auto_sun)
ob_auto_sun.rotation_euler = (0.872665, 0.174533, 0.523599)
if scene.world is None:
    world_auto = bpy.data.worlds.new('AutoWorld')
    world_auto.color = (0.3, 0.3, 0.3)
    scene.world = world_auto
bpy.context.view_layer.update()
